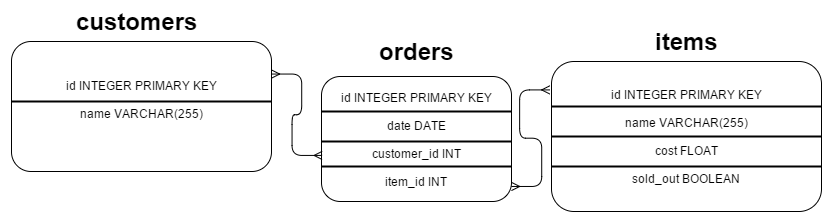

The diagram above was exported from draw.io. Its source (the exported page's mxGraphModel, read from the mxfile embedded in the PNG):
<mxGraphModel dx="986" dy="514" grid="1" gridSize="10" guides="1" tooltips="1" connect="1" arrows="1" fold="1" page="1" pageScale="1" pageWidth="850" pageHeight="1100" background="#ffffff" math="0" shadow="0">
  <root>
    <mxCell id="0" />
    <mxCell id="1" parent="0" />
    <mxCell id="2" value="id INTEGER PRIMARY KEY&lt;div&gt;&lt;br&gt;&lt;/div&gt;&lt;div&gt;name VARCHAR(255)&lt;/div&gt;&lt;div&gt;&lt;br&gt;&lt;/div&gt;" style="rounded=1;whiteSpace=wrap;html=1;" vertex="1" parent="1">
      <mxGeometry x="20" y="50" width="260" height="130" as="geometry" />
    </mxCell>
    <mxCell id="4" value="" style="line;strokeWidth=2;html=1;" vertex="1" parent="1">
      <mxGeometry x="20" y="105" width="260" height="10" as="geometry" />
    </mxCell>
    <mxCell id="5" value="customers" style="text;html=1;fontSize=24;fontStyle=1;verticalAlign=middle;align=center;" vertex="1" parent="1">
      <mxGeometry x="10" y="10" width="270" height="40" as="geometry" />
    </mxCell>
    <mxCell id="6" value="id INTEGER PRIMARY KEY&lt;div&gt;&lt;br&gt;&lt;/div&gt;&lt;div&gt;name VARCHAR(255)&lt;/div&gt;&lt;div&gt;&lt;br&gt;&lt;/div&gt;&lt;div&gt;cost FLOAT&lt;/div&gt;&lt;div&gt;&lt;br&gt;&lt;/div&gt;&lt;div&gt;sold_out BOOLEAN&lt;/div&gt;" style="rounded=1;whiteSpace=wrap;html=1;" vertex="1" parent="1">
      <mxGeometry x="560" y="70" width="270" height="150" as="geometry" />
    </mxCell>
    <mxCell id="7" value="items" style="text;html=1;fontSize=24;fontStyle=1;verticalAlign=middle;align=center;" vertex="1" parent="1">
      <mxGeometry x="590" y="30" width="210" height="40" as="geometry" />
    </mxCell>
    <mxCell id="8" value="" style="line;strokeWidth=2;html=1;" vertex="1" parent="1">
      <mxGeometry x="560" y="110" width="270" height="10" as="geometry" />
    </mxCell>
    <mxCell id="9" value="" style="line;strokeWidth=2;html=1;" vertex="1" parent="1">
      <mxGeometry x="560" y="140" width="270" height="10" as="geometry" />
    </mxCell>
    <mxCell id="10" value="" style="line;strokeWidth=2;html=1;" vertex="1" parent="1">
      <mxGeometry x="560" y="170" width="270" height="10" as="geometry" />
    </mxCell>
    <mxCell id="11" value="id INTEGER PRIMARY KEY&lt;div&gt;&lt;br&gt;&lt;/div&gt;&lt;div&gt;date DATE&lt;/div&gt;&lt;div&gt;&lt;br&gt;&lt;/div&gt;&lt;div&gt;customer_id INT&lt;/div&gt;&lt;div&gt;&lt;br&gt;&lt;/div&gt;&lt;div&gt;item_id INT&lt;/div&gt;" style="rounded=1;whiteSpace=wrap;html=1;" vertex="1" parent="1">
      <mxGeometry x="330" y="85" width="190" height="125" as="geometry" />
    </mxCell>
    <mxCell id="12" value="orders" style="text;html=1;fontSize=24;fontStyle=1;verticalAlign=middle;align=center;" vertex="1" parent="1">
      <mxGeometry x="375" y="40" width="100" height="40" as="geometry" />
    </mxCell>
    <mxCell id="13" value="" style="line;strokeWidth=2;html=1;" vertex="1" parent="1">
      <mxGeometry x="330" y="115" width="190" height="10" as="geometry" />
    </mxCell>
    <mxCell id="14" value="" style="line;strokeWidth=2;html=1;" vertex="1" parent="1">
      <mxGeometry x="330" y="145" width="190" height="10" as="geometry" />
    </mxCell>
    <mxCell id="15" value="" style="line;strokeWidth=2;html=1;" vertex="1" parent="1">
      <mxGeometry x="330" y="170" width="190" height="10" as="geometry" />
    </mxCell>
    <mxCell id="16" value="" style="edgeStyle=entityRelationEdgeStyle;html=1;endArrow=ERmany;startArrow=ERmany;exitX=1;exitY=0.25;entryX=0.003;entryY=0.631;entryPerimeter=0;" edge="1" parent="1" source="2" target="11">
      <mxGeometry width="100" height="100" relative="1" as="geometry">
        <mxPoint x="250" y="248" as="sourcePoint" />
        <mxPoint x="350" y="148" as="targetPoint" />
      </mxGeometry>
    </mxCell>
    <mxCell id="17" value="" style="edgeStyle=entityRelationEdgeStyle;html=1;endArrow=ERmany;startArrow=ERmany;entryX=-0.007;entryY=0.189;entryPerimeter=0;exitX=1.001;exitY=0.88;exitPerimeter=0;" edge="1" parent="1" source="11" target="6">
      <mxGeometry width="100" height="100" relative="1" as="geometry">
        <mxPoint x="490" y="225" as="sourcePoint" />
        <mxPoint x="590" y="125" as="targetPoint" />
      </mxGeometry>
    </mxCell>
  </root>
</mxGraphModel>